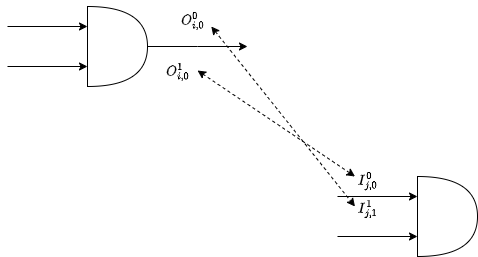

The diagram above was exported from draw.io. Its source (the exported page's mxGraphModel, read from the mxfile embedded in the PNG):
<mxGraphModel dx="946" dy="598" grid="1" gridSize="10" guides="1" tooltips="1" connect="1" arrows="1" fold="1" page="1" pageScale="1" pageWidth="850" pageHeight="1100" math="1" shadow="0">
  <root>
    <mxCell id="0" />
    <mxCell id="1" parent="0" />
    <mxCell id="UnMcURppPehvaAnlV3lF-3" style="edgeStyle=orthogonalEdgeStyle;rounded=0;orthogonalLoop=1;jettySize=auto;html=1;" edge="1" parent="1" source="UnMcURppPehvaAnlV3lF-1">
      <mxGeometry relative="1" as="geometry">
        <mxPoint x="440" y="160" as="targetPoint" />
      </mxGeometry>
    </mxCell>
    <mxCell id="UnMcURppPehvaAnlV3lF-1" value="" style="shape=or;whiteSpace=wrap;html=1;" vertex="1" parent="1">
      <mxGeometry x="280" y="120" width="60" height="80" as="geometry" />
    </mxCell>
    <mxCell id="UnMcURppPehvaAnlV3lF-2" value="" style="endArrow=classic;html=1;rounded=0;entryX=0;entryY=0.5;entryDx=0;entryDy=0;entryPerimeter=0;" edge="1" parent="1">
      <mxGeometry width="50" height="50" relative="1" as="geometry">
        <mxPoint x="200" y="140" as="sourcePoint" />
        <mxPoint x="280" y="140" as="targetPoint" />
      </mxGeometry>
    </mxCell>
    <mxCell id="UnMcURppPehvaAnlV3lF-6" value="" style="endArrow=classic;html=1;rounded=0;entryX=0;entryY=0.5;entryDx=0;entryDy=0;entryPerimeter=0;" edge="1" parent="1">
      <mxGeometry width="50" height="50" relative="1" as="geometry">
        <mxPoint x="530" y="310" as="sourcePoint" />
        <mxPoint x="610" y="310" as="targetPoint" />
      </mxGeometry>
    </mxCell>
    <mxCell id="UnMcURppPehvaAnlV3lF-7" value="$$O_{i, 0}^0$$" style="text;html=1;align=center;verticalAlign=middle;resizable=0;points=[];autosize=1;strokeColor=none;fillColor=none;" vertex="1" parent="1">
      <mxGeometry x="335" y="120" width="100" height="30" as="geometry" />
    </mxCell>
    <mxCell id="UnMcURppPehvaAnlV3lF-8" value="$$O_{i, 0}^1$$" style="text;html=1;align=center;verticalAlign=middle;resizable=0;points=[];autosize=1;strokeColor=none;fillColor=none;" vertex="1" parent="1">
      <mxGeometry x="320" y="170" width="100" height="30" as="geometry" />
    </mxCell>
    <mxCell id="UnMcURppPehvaAnlV3lF-9" value="$$I_{j, 0}^0$$" style="text;html=1;align=center;verticalAlign=middle;resizable=0;points=[];autosize=1;strokeColor=none;fillColor=none;" vertex="1" parent="1">
      <mxGeometry x="510" y="280" width="100" height="30" as="geometry" />
    </mxCell>
    <mxCell id="UnMcURppPehvaAnlV3lF-10" value="$$I_{j, 1}^1$$" style="text;html=1;align=center;verticalAlign=middle;resizable=0;points=[];autosize=1;strokeColor=none;fillColor=none;" vertex="1" parent="1">
      <mxGeometry x="510" y="308" width="100" height="30" as="geometry" />
    </mxCell>
    <mxCell id="UnMcURppPehvaAnlV3lF-11" value="" style="endArrow=classic;startArrow=classic;html=1;rounded=0;entryX=0.375;entryY=0.4;entryDx=0;entryDy=0;entryPerimeter=0;exitX=0.688;exitY=0.667;exitDx=0;exitDy=0;exitPerimeter=0;dashed=1;" edge="1" parent="1" source="UnMcURppPehvaAnlV3lF-7" target="UnMcURppPehvaAnlV3lF-10">
      <mxGeometry width="50" height="50" relative="1" as="geometry">
        <mxPoint x="460" y="100" as="sourcePoint" />
        <mxPoint x="552" y="210.99" as="targetPoint" />
      </mxGeometry>
    </mxCell>
    <mxCell id="UnMcURppPehvaAnlV3lF-12" value="" style="endArrow=classic;startArrow=classic;html=1;rounded=0;exitX=0.688;exitY=0.667;exitDx=0;exitDy=0;exitPerimeter=0;dashed=1;entryX=0.375;entryY=0.333;entryDx=0;entryDy=0;entryPerimeter=0;" edge="1" parent="1" target="UnMcURppPehvaAnlV3lF-9">
      <mxGeometry width="50" height="50" relative="1" as="geometry">
        <mxPoint x="390" y="184" as="sourcePoint" />
        <mxPoint x="450" y="400" as="targetPoint" />
      </mxGeometry>
    </mxCell>
    <mxCell id="UnMcURppPehvaAnlV3lF-14" value="" style="shape=or;whiteSpace=wrap;html=1;" vertex="1" parent="1">
      <mxGeometry x="610" y="290" width="60" height="80" as="geometry" />
    </mxCell>
    <mxCell id="UnMcURppPehvaAnlV3lF-15" value="" style="endArrow=classic;html=1;rounded=0;entryX=0;entryY=0.5;entryDx=0;entryDy=0;entryPerimeter=0;" edge="1" parent="1">
      <mxGeometry width="50" height="50" relative="1" as="geometry">
        <mxPoint x="200" y="180" as="sourcePoint" />
        <mxPoint x="280" y="180" as="targetPoint" />
      </mxGeometry>
    </mxCell>
    <mxCell id="UnMcURppPehvaAnlV3lF-16" value="" style="endArrow=classic;html=1;rounded=0;entryX=0;entryY=0.5;entryDx=0;entryDy=0;entryPerimeter=0;" edge="1" parent="1">
      <mxGeometry width="50" height="50" relative="1" as="geometry">
        <mxPoint x="530" y="350" as="sourcePoint" />
        <mxPoint x="610" y="350" as="targetPoint" />
      </mxGeometry>
    </mxCell>
  </root>
</mxGraphModel>